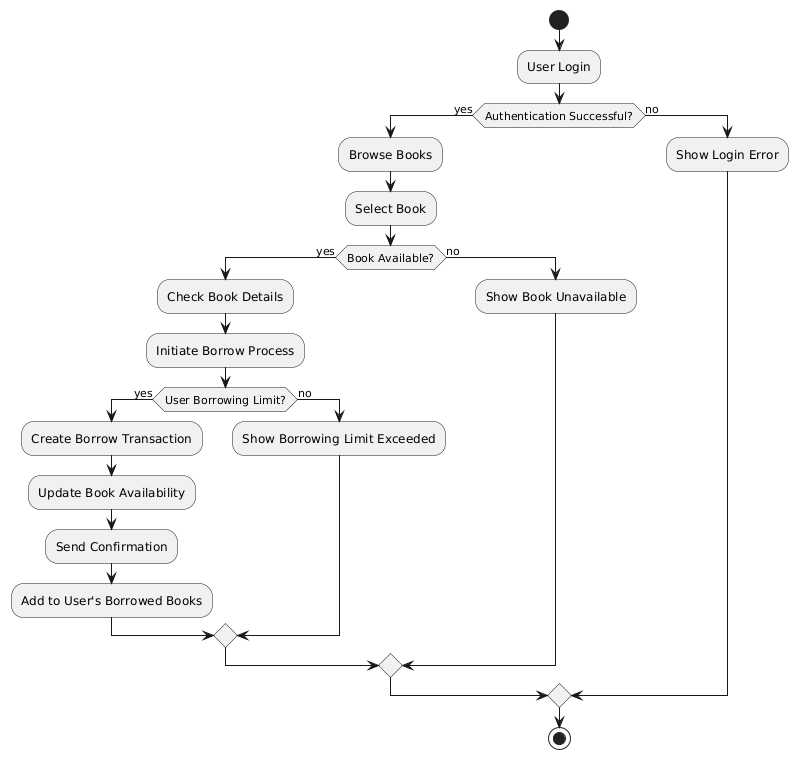

The diagram above was rendered by PlantUML. Its source (embedded in the PNG):
@startuml
start
:User Login;
if (Authentication Successful?) then (yes)
  :Browse Books;
  :Select Book;
  if (Book Available?) then (yes)
    :Check Book Details;
    :Initiate Borrow Process;
    if (User Borrowing Limit?) then (yes)
      :Create Borrow Transaction;
      :Update Book Availability;
      :Send Confirmation;
      :Add to User's Borrowed Books;
    else (no)
      :Show Borrowing Limit Exceeded;
    endif
  else (no)
    :Show Book Unavailable;
  endif
else (no)
  :Show Login Error;
endif
stop
@enduml